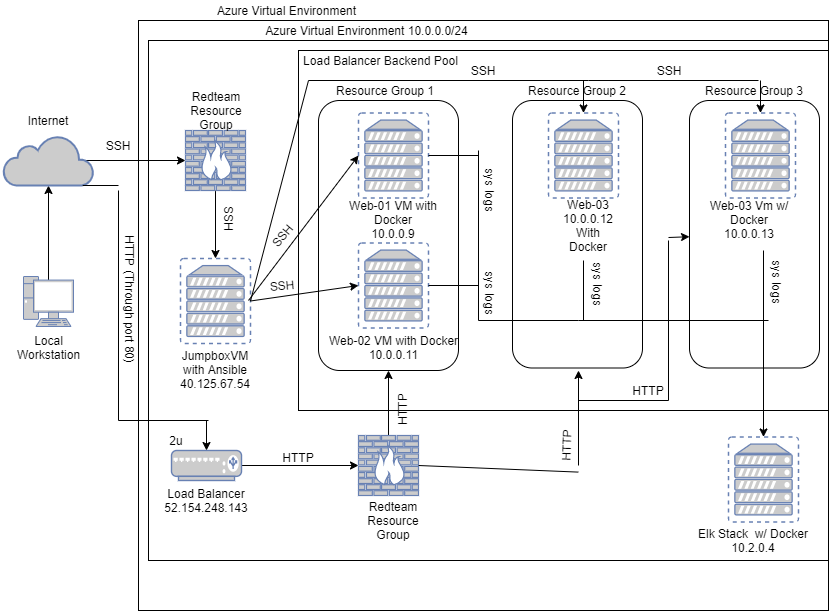

The diagram above was exported from draw.io. Its source (the exported page's mxGraphModel, read from the mxfile embedded in the PNG):
<mxGraphModel dx="868" dy="450" grid="1" gridSize="10" guides="1" tooltips="1" connect="1" arrows="1" fold="1" page="1" pageScale="1" pageWidth="850" pageHeight="1100" math="0" shadow="0">
  <root>
    <mxCell id="0" />
    <mxCell id="1" parent="0" />
    <mxCell id="IfpcaMleMa5tVLsjTlOg-74" value="" style="rounded=0;whiteSpace=wrap;html=1;" parent="1" vertex="1">
      <mxGeometry x="160" y="30" width="690" height="590" as="geometry" />
    </mxCell>
    <mxCell id="IfpcaMleMa5tVLsjTlOg-22" value="" style="rounded=0;whiteSpace=wrap;html=1;" parent="1" vertex="1">
      <mxGeometry x="170" y="50" width="680" height="520" as="geometry" />
    </mxCell>
    <mxCell id="IfpcaMleMa5tVLsjTlOg-73" value="" style="rounded=0;whiteSpace=wrap;html=1;" parent="1" vertex="1">
      <mxGeometry x="320" y="60" width="530" height="360" as="geometry" />
    </mxCell>
    <mxCell id="IfpcaMleMa5tVLsjTlOg-25" value="" style="rounded=1;whiteSpace=wrap;html=1;" parent="1" vertex="1">
      <mxGeometry x="711" y="110" width="130" height="267.5" as="geometry" />
    </mxCell>
    <mxCell id="IfpcaMleMa5tVLsjTlOg-24" value="" style="rounded=1;whiteSpace=wrap;html=1;" parent="1" vertex="1">
      <mxGeometry x="534" y="110" width="130" height="267.5" as="geometry" />
    </mxCell>
    <mxCell id="IfpcaMleMa5tVLsjTlOg-23" value="" style="rounded=1;whiteSpace=wrap;html=1;" parent="1" vertex="1">
      <mxGeometry x="340" y="110" width="140" height="270" as="geometry" />
    </mxCell>
    <mxCell id="IfpcaMleMa5tVLsjTlOg-27" style="edgeStyle=orthogonalEdgeStyle;rounded=0;orthogonalLoop=1;jettySize=auto;html=1;exitX=0.5;exitY=0.07;exitDx=0;exitDy=0;exitPerimeter=0;" parent="1" source="IfpcaMleMa5tVLsjTlOg-3" target="IfpcaMleMa5tVLsjTlOg-4" edge="1">
      <mxGeometry relative="1" as="geometry" />
    </mxCell>
    <mxCell id="IfpcaMleMa5tVLsjTlOg-3" value="" style="fontColor=#0066CC;verticalAlign=top;verticalLabelPosition=bottom;labelPosition=center;align=center;html=1;outlineConnect=0;fillColor=#CCCCCC;strokeColor=#6881B3;gradientColor=none;gradientDirection=north;strokeWidth=2;shape=mxgraph.networks.pc;" parent="1" vertex="1">
      <mxGeometry x="45" y="286" width="50" height="50" as="geometry" />
    </mxCell>
    <mxCell id="IfpcaMleMa5tVLsjTlOg-28" style="edgeStyle=orthogonalEdgeStyle;rounded=0;orthogonalLoop=1;jettySize=auto;html=1;exitX=0.91;exitY=0.5;exitDx=0;exitDy=0;exitPerimeter=0;" parent="1" source="IfpcaMleMa5tVLsjTlOg-4" target="IfpcaMleMa5tVLsjTlOg-5" edge="1">
      <mxGeometry relative="1" as="geometry" />
    </mxCell>
    <mxCell id="IfpcaMleMa5tVLsjTlOg-4" value="" style="html=1;outlineConnect=0;fillColor=#CCCCCC;strokeColor=#6881B3;gradientColor=none;gradientDirection=north;strokeWidth=2;shape=mxgraph.networks.cloud;fontColor=#ffffff;" parent="1" vertex="1">
      <mxGeometry x="25" y="145" width="90" height="50" as="geometry" />
    </mxCell>
    <mxCell id="IfpcaMleMa5tVLsjTlOg-29" style="edgeStyle=orthogonalEdgeStyle;rounded=0;orthogonalLoop=1;jettySize=auto;html=1;exitX=0.5;exitY=1;exitDx=0;exitDy=0;exitPerimeter=0;" parent="1" source="IfpcaMleMa5tVLsjTlOg-5" target="IfpcaMleMa5tVLsjTlOg-15" edge="1">
      <mxGeometry relative="1" as="geometry" />
    </mxCell>
    <mxCell id="IfpcaMleMa5tVLsjTlOg-5" value="" style="fontColor=#0066CC;verticalAlign=top;verticalLabelPosition=bottom;labelPosition=center;align=center;html=1;outlineConnect=0;fillColor=#CCCCCC;strokeColor=#6881B3;gradientColor=none;gradientDirection=north;strokeWidth=2;shape=mxgraph.networks.firewall;" parent="1" vertex="1">
      <mxGeometry x="207" y="140" width="60" height="60" as="geometry" />
    </mxCell>
    <mxCell id="IfpcaMleMa5tVLsjTlOg-58" style="edgeStyle=orthogonalEdgeStyle;rounded=0;orthogonalLoop=1;jettySize=auto;html=1;exitX=1;exitY=0.5;exitDx=0;exitDy=0;exitPerimeter=0;" parent="1" source="IfpcaMleMa5tVLsjTlOg-6" target="IfpcaMleMa5tVLsjTlOg-11" edge="1">
      <mxGeometry relative="1" as="geometry" />
    </mxCell>
    <mxCell id="IfpcaMleMa5tVLsjTlOg-6" value="" style="fontColor=#0066CC;verticalAlign=top;verticalLabelPosition=bottom;labelPosition=center;align=center;html=1;outlineConnect=0;fillColor=#CCCCCC;strokeColor=#6881B3;gradientColor=none;gradientDirection=north;strokeWidth=2;shape=mxgraph.networks.load_balancer;" parent="1" vertex="1">
      <mxGeometry x="193" y="460" width="70" height="30" as="geometry" />
    </mxCell>
    <mxCell id="IfpcaMleMa5tVLsjTlOg-7" value="" style="fontColor=#0066CC;verticalAlign=top;verticalLabelPosition=bottom;labelPosition=center;align=center;html=1;outlineConnect=0;fillColor=#CCCCCC;strokeColor=#6881B3;gradientColor=none;gradientDirection=north;strokeWidth=2;shape=mxgraph.networks.virtual_server;" parent="1" vertex="1">
      <mxGeometry x="380" y="122.5" width="70" height="85" as="geometry" />
    </mxCell>
    <mxCell id="IfpcaMleMa5tVLsjTlOg-8" value="" style="fontColor=#0066CC;verticalAlign=top;verticalLabelPosition=bottom;labelPosition=center;align=center;html=1;outlineConnect=0;fillColor=#CCCCCC;strokeColor=#6881B3;gradientColor=none;gradientDirection=north;strokeWidth=2;shape=mxgraph.networks.virtual_server;" parent="1" vertex="1">
      <mxGeometry x="380" y="252.5" width="70" height="85" as="geometry" />
    </mxCell>
    <mxCell id="IfpcaMleMa5tVLsjTlOg-9" value="" style="fontColor=#0066CC;verticalAlign=top;verticalLabelPosition=bottom;labelPosition=center;align=center;html=1;outlineConnect=0;fillColor=#CCCCCC;strokeColor=#6881B3;gradientColor=none;gradientDirection=north;strokeWidth=2;shape=mxgraph.networks.virtual_server;" parent="1" vertex="1">
      <mxGeometry x="570" y="122.5" width="70" height="85" as="geometry" />
    </mxCell>
    <mxCell id="IfpcaMleMa5tVLsjTlOg-10" value="" style="fontColor=#0066CC;verticalAlign=top;verticalLabelPosition=bottom;labelPosition=center;align=center;html=1;outlineConnect=0;fillColor=#CCCCCC;strokeColor=#6881B3;gradientColor=none;gradientDirection=north;strokeWidth=2;shape=mxgraph.networks.virtual_server;" parent="1" vertex="1">
      <mxGeometry x="747" y="122.5" width="70" height="85" as="geometry" />
    </mxCell>
    <mxCell id="IfpcaMleMa5tVLsjTlOg-60" style="edgeStyle=orthogonalEdgeStyle;rounded=0;orthogonalLoop=1;jettySize=auto;html=1;exitX=0.5;exitY=0;exitDx=0;exitDy=0;exitPerimeter=0;entryX=0.5;entryY=1;entryDx=0;entryDy=0;" parent="1" source="IfpcaMleMa5tVLsjTlOg-11" target="IfpcaMleMa5tVLsjTlOg-23" edge="1">
      <mxGeometry relative="1" as="geometry" />
    </mxCell>
    <mxCell id="IfpcaMleMa5tVLsjTlOg-11" value="" style="fontColor=#0066CC;verticalAlign=top;verticalLabelPosition=bottom;labelPosition=center;align=center;html=1;outlineConnect=0;fillColor=#CCCCCC;strokeColor=#6881B3;gradientColor=none;gradientDirection=north;strokeWidth=2;shape=mxgraph.networks.firewall;" parent="1" vertex="1">
      <mxGeometry x="380" y="445" width="60" height="60" as="geometry" />
    </mxCell>
    <mxCell id="IfpcaMleMa5tVLsjTlOg-12" value="" style="fontColor=#0066CC;verticalAlign=top;verticalLabelPosition=bottom;labelPosition=center;align=center;html=1;outlineConnect=0;fillColor=#CCCCCC;strokeColor=#6881B3;gradientColor=none;gradientDirection=north;strokeWidth=2;shape=mxgraph.networks.virtual_server;" parent="1" vertex="1">
      <mxGeometry x="750" y="446.5" width="70" height="85" as="geometry" />
    </mxCell>
    <mxCell id="IfpcaMleMa5tVLsjTlOg-13" value="Internet" style="text;html=1;strokeColor=none;fillColor=none;align=center;verticalAlign=middle;whiteSpace=wrap;rounded=0;" parent="1" vertex="1">
      <mxGeometry x="25" y="120" width="90" height="20" as="geometry" />
    </mxCell>
    <mxCell id="IfpcaMleMa5tVLsjTlOg-14" value="Web-01 VM with Docker&lt;br&gt;10.0.0.9" style="text;html=1;strokeColor=none;fillColor=none;align=center;verticalAlign=middle;whiteSpace=wrap;rounded=0;" parent="1" vertex="1">
      <mxGeometry x="370" y="219" width="90" height="20" as="geometry" />
    </mxCell>
    <mxCell id="IfpcaMleMa5tVLsjTlOg-15" value="" style="fontColor=#0066CC;verticalAlign=top;verticalLabelPosition=bottom;labelPosition=center;align=center;html=1;outlineConnect=0;fillColor=#CCCCCC;strokeColor=#6881B3;gradientColor=none;gradientDirection=north;strokeWidth=2;shape=mxgraph.networks.virtual_server;" parent="1" vertex="1">
      <mxGeometry x="202" y="268" width="70" height="85" as="geometry" />
    </mxCell>
    <mxCell id="IfpcaMleMa5tVLsjTlOg-19" value="Web-02 VM with Docker&lt;br&gt;10.0.0.11" style="text;html=1;strokeColor=none;fillColor=none;align=center;verticalAlign=middle;whiteSpace=wrap;rounded=0;" parent="1" vertex="1">
      <mxGeometry x="347.5" y="347" width="135" height="20" as="geometry" />
    </mxCell>
    <mxCell id="IfpcaMleMa5tVLsjTlOg-21" value="Load Balancer&lt;br&gt;52.154.248.143" style="text;html=1;strokeColor=none;fillColor=none;align=center;verticalAlign=middle;whiteSpace=wrap;rounded=0;" parent="1" vertex="1">
      <mxGeometry x="153" y="500" width="150" height="20" as="geometry" />
    </mxCell>
    <mxCell id="IfpcaMleMa5tVLsjTlOg-32" style="edgeStyle=orthogonalEdgeStyle;rounded=0;orthogonalLoop=1;jettySize=auto;html=1;exitX=0.5;exitY=1;exitDx=0;exitDy=0;exitPerimeter=0;" parent="1" source="IfpcaMleMa5tVLsjTlOg-15" target="IfpcaMleMa5tVLsjTlOg-15" edge="1">
      <mxGeometry relative="1" as="geometry" />
    </mxCell>
    <mxCell id="IfpcaMleMa5tVLsjTlOg-33" value="JumpboxVM with Ansible&lt;br&gt;40.125.67.54" style="text;html=1;strokeColor=none;fillColor=none;align=center;verticalAlign=middle;whiteSpace=wrap;rounded=0;" parent="1" vertex="1">
      <mxGeometry x="217" y="353" width="40" height="51" as="geometry" />
    </mxCell>
    <mxCell id="IfpcaMleMa5tVLsjTlOg-39" value="" style="endArrow=none;html=1;exitX=1;exitY=0.5;exitDx=0;exitDy=0;exitPerimeter=0;" parent="1" source="IfpcaMleMa5tVLsjTlOg-15" edge="1">
      <mxGeometry width="50" height="50" relative="1" as="geometry">
        <mxPoint x="530" y="310" as="sourcePoint" />
        <mxPoint x="330" y="90" as="targetPoint" />
      </mxGeometry>
    </mxCell>
    <mxCell id="IfpcaMleMa5tVLsjTlOg-40" value="" style="endArrow=none;html=1;" parent="1" edge="1">
      <mxGeometry width="50" height="50" relative="1" as="geometry">
        <mxPoint x="330" y="90" as="sourcePoint" />
        <mxPoint x="610" y="90" as="targetPoint" />
      </mxGeometry>
    </mxCell>
    <mxCell id="IfpcaMleMa5tVLsjTlOg-43" value="" style="endArrow=none;html=1;" parent="1" edge="1">
      <mxGeometry width="50" height="50" relative="1" as="geometry">
        <mxPoint x="780" y="90" as="sourcePoint" />
        <mxPoint x="610" y="90" as="targetPoint" />
      </mxGeometry>
    </mxCell>
    <mxCell id="IfpcaMleMa5tVLsjTlOg-46" value="" style="endArrow=none;html=1;exitX=0.88;exitY=1;exitDx=0;exitDy=0;exitPerimeter=0;" parent="1" source="IfpcaMleMa5tVLsjTlOg-4" edge="1">
      <mxGeometry width="50" height="50" relative="1" as="geometry">
        <mxPoint x="530" y="310" as="sourcePoint" />
        <mxPoint x="140" y="195" as="targetPoint" />
      </mxGeometry>
    </mxCell>
    <mxCell id="IfpcaMleMa5tVLsjTlOg-47" value="" style="endArrow=none;html=1;" parent="1" edge="1">
      <mxGeometry width="50" height="50" relative="1" as="geometry">
        <mxPoint x="140" y="430" as="sourcePoint" />
        <mxPoint x="140" y="200" as="targetPoint" />
      </mxGeometry>
    </mxCell>
    <mxCell id="IfpcaMleMa5tVLsjTlOg-48" value="" style="endArrow=none;html=1;" parent="1" edge="1">
      <mxGeometry width="50" height="50" relative="1" as="geometry">
        <mxPoint x="140" y="430" as="sourcePoint" />
        <mxPoint x="230" y="430" as="targetPoint" />
      </mxGeometry>
    </mxCell>
    <mxCell id="IfpcaMleMa5tVLsjTlOg-49" value="HTTP (Through port 80)" style="text;html=1;strokeColor=none;fillColor=none;align=center;verticalAlign=middle;whiteSpace=wrap;rounded=0;rotation=90;" parent="1" vertex="1">
      <mxGeometry x="78" y="299" width="148" height="20" as="geometry" />
    </mxCell>
    <mxCell id="IfpcaMleMa5tVLsjTlOg-50" value="SSH" style="text;html=1;strokeColor=none;fillColor=none;align=center;verticalAlign=middle;whiteSpace=wrap;rounded=0;" parent="1" vertex="1">
      <mxGeometry x="120" y="145" width="40" height="20" as="geometry" />
    </mxCell>
    <mxCell id="IfpcaMleMa5tVLsjTlOg-51" value="" style="endArrow=classic;html=1;" parent="1" target="IfpcaMleMa5tVLsjTlOg-6" edge="1">
      <mxGeometry width="50" height="50" relative="1" as="geometry">
        <mxPoint x="228" y="430" as="sourcePoint" />
        <mxPoint x="580" y="260" as="targetPoint" />
      </mxGeometry>
    </mxCell>
    <mxCell id="IfpcaMleMa5tVLsjTlOg-53" value="" style="endArrow=classic;html=1;entryX=0;entryY=0.5;entryDx=0;entryDy=0;entryPerimeter=0;" parent="1" target="IfpcaMleMa5tVLsjTlOg-7" edge="1">
      <mxGeometry width="50" height="50" relative="1" as="geometry">
        <mxPoint x="270" y="310" as="sourcePoint" />
        <mxPoint x="580" y="260" as="targetPoint" />
      </mxGeometry>
    </mxCell>
    <mxCell id="IfpcaMleMa5tVLsjTlOg-54" value="" style="endArrow=classic;html=1;exitX=1;exitY=0.5;exitDx=0;exitDy=0;exitPerimeter=0;entryX=0;entryY=0.5;entryDx=0;entryDy=0;entryPerimeter=0;" parent="1" source="IfpcaMleMa5tVLsjTlOg-15" target="IfpcaMleMa5tVLsjTlOg-8" edge="1">
      <mxGeometry width="50" height="50" relative="1" as="geometry">
        <mxPoint x="530" y="310" as="sourcePoint" />
        <mxPoint x="580" y="260" as="targetPoint" />
      </mxGeometry>
    </mxCell>
    <mxCell id="IfpcaMleMa5tVLsjTlOg-55" value="" style="endArrow=classic;html=1;entryX=0.5;entryY=0;entryDx=0;entryDy=0;entryPerimeter=0;" parent="1" target="IfpcaMleMa5tVLsjTlOg-9" edge="1">
      <mxGeometry width="50" height="50" relative="1" as="geometry">
        <mxPoint x="605" y="90" as="sourcePoint" />
        <mxPoint x="580" y="260" as="targetPoint" />
      </mxGeometry>
    </mxCell>
    <mxCell id="IfpcaMleMa5tVLsjTlOg-56" value="" style="endArrow=classic;html=1;entryX=0.5;entryY=0;entryDx=0;entryDy=0;entryPerimeter=0;" parent="1" target="IfpcaMleMa5tVLsjTlOg-10" edge="1">
      <mxGeometry width="50" height="50" relative="1" as="geometry">
        <mxPoint x="782" y="90" as="sourcePoint" />
        <mxPoint x="580" y="260" as="targetPoint" />
      </mxGeometry>
    </mxCell>
    <mxCell id="IfpcaMleMa5tVLsjTlOg-59" value="" style="endArrow=none;html=1;exitX=1;exitY=0.5;exitDx=0;exitDy=0;exitPerimeter=0;entryX=0.632;entryY=0.83;entryDx=0;entryDy=0;entryPerimeter=0;" parent="1" source="IfpcaMleMa5tVLsjTlOg-11" target="IfpcaMleMa5tVLsjTlOg-22" edge="1">
      <mxGeometry width="50" height="50" relative="1" as="geometry">
        <mxPoint x="530" y="310" as="sourcePoint" />
        <mxPoint x="580" y="260" as="targetPoint" />
      </mxGeometry>
    </mxCell>
    <mxCell id="IfpcaMleMa5tVLsjTlOg-61" value="" style="endArrow=none;html=1;" parent="1" edge="1">
      <mxGeometry width="50" height="50" relative="1" as="geometry">
        <mxPoint x="600" y="475" as="sourcePoint" />
        <mxPoint x="600" y="395" as="targetPoint" />
      </mxGeometry>
    </mxCell>
    <mxCell id="IfpcaMleMa5tVLsjTlOg-62" value="" style="endArrow=classic;html=1;" parent="1" edge="1">
      <mxGeometry width="50" height="50" relative="1" as="geometry">
        <mxPoint x="600" y="400" as="sourcePoint" />
        <mxPoint x="600" y="380" as="targetPoint" />
      </mxGeometry>
    </mxCell>
    <mxCell id="IfpcaMleMa5tVLsjTlOg-63" value="" style="endArrow=none;html=1;" parent="1" edge="1">
      <mxGeometry width="50" height="50" relative="1" as="geometry">
        <mxPoint x="600" y="410" as="sourcePoint" />
        <mxPoint x="690" y="410" as="targetPoint" />
      </mxGeometry>
    </mxCell>
    <mxCell id="IfpcaMleMa5tVLsjTlOg-65" value="" style="endArrow=none;html=1;" parent="1" edge="1">
      <mxGeometry width="50" height="50" relative="1" as="geometry">
        <mxPoint x="690" y="410" as="sourcePoint" />
        <mxPoint x="690" y="250" as="targetPoint" />
      </mxGeometry>
    </mxCell>
    <mxCell id="IfpcaMleMa5tVLsjTlOg-66" value="" style="endArrow=classic;html=1;" parent="1" target="IfpcaMleMa5tVLsjTlOg-25" edge="1">
      <mxGeometry width="50" height="50" relative="1" as="geometry">
        <mxPoint x="690" y="247" as="sourcePoint" />
        <mxPoint x="580" y="260" as="targetPoint" />
      </mxGeometry>
    </mxCell>
    <mxCell id="IfpcaMleMa5tVLsjTlOg-67" value="" style="endArrow=classic;html=1;" parent="1" target="IfpcaMleMa5tVLsjTlOg-12" edge="1">
      <mxGeometry width="50" height="50" relative="1" as="geometry">
        <mxPoint x="785" y="260" as="sourcePoint" />
        <mxPoint x="580" y="260" as="targetPoint" />
      </mxGeometry>
    </mxCell>
    <mxCell id="IfpcaMleMa5tVLsjTlOg-69" value="" style="endArrow=none;html=1;" parent="1" edge="1">
      <mxGeometry width="50" height="50" relative="1" as="geometry">
        <mxPoint x="600" y="330" as="sourcePoint" />
        <mxPoint x="790" y="330" as="targetPoint" />
      </mxGeometry>
    </mxCell>
    <mxCell id="IfpcaMleMa5tVLsjTlOg-70" value="" style="endArrow=none;html=1;" parent="1" edge="1">
      <mxGeometry width="50" height="50" relative="1" as="geometry">
        <mxPoint x="500" y="330" as="sourcePoint" />
        <mxPoint x="600" y="330" as="targetPoint" />
      </mxGeometry>
    </mxCell>
    <mxCell id="IfpcaMleMa5tVLsjTlOg-71" value="" style="endArrow=none;html=1;" parent="1" edge="1">
      <mxGeometry width="50" height="50" relative="1" as="geometry">
        <mxPoint x="500" y="330" as="sourcePoint" />
        <mxPoint x="500" y="160" as="targetPoint" />
      </mxGeometry>
    </mxCell>
    <mxCell id="IfpcaMleMa5tVLsjTlOg-72" value="" style="endArrow=none;html=1;exitX=1;exitY=0.5;exitDx=0;exitDy=0;exitPerimeter=0;" parent="1" source="IfpcaMleMa5tVLsjTlOg-7" edge="1">
      <mxGeometry width="50" height="50" relative="1" as="geometry">
        <mxPoint x="530" y="310" as="sourcePoint" />
        <mxPoint x="500" y="165" as="targetPoint" />
      </mxGeometry>
    </mxCell>
    <mxCell id="IfpcaMleMa5tVLsjTlOg-75" value="" style="endArrow=none;html=1;" parent="1" source="IfpcaMleMa5tVLsjTlOg-8" edge="1">
      <mxGeometry width="50" height="50" relative="1" as="geometry">
        <mxPoint x="530" y="430" as="sourcePoint" />
        <mxPoint x="500" y="295" as="targetPoint" />
      </mxGeometry>
    </mxCell>
    <mxCell id="IfpcaMleMa5tVLsjTlOg-76" value="Redteam Resource Group" style="text;html=1;strokeColor=none;fillColor=none;align=center;verticalAlign=middle;whiteSpace=wrap;rounded=0;" parent="1" vertex="1">
      <mxGeometry x="218" y="110" width="40" height="20" as="geometry" />
    </mxCell>
    <mxCell id="IfpcaMleMa5tVLsjTlOg-78" value="Redteam Resource Group" style="text;html=1;strokeColor=none;fillColor=none;align=center;verticalAlign=middle;whiteSpace=wrap;rounded=0;" parent="1" vertex="1">
      <mxGeometry x="395" y="520" width="40" height="20" as="geometry" />
    </mxCell>
    <mxCell id="IfpcaMleMa5tVLsjTlOg-79" value="SSH" style="text;html=1;strokeColor=none;fillColor=none;align=center;verticalAlign=middle;whiteSpace=wrap;rounded=0;rotation=0;" parent="1" vertex="1">
      <mxGeometry x="485" y="70" width="40" height="20" as="geometry" />
    </mxCell>
    <mxCell id="IfpcaMleMa5tVLsjTlOg-80" value="SSH" style="text;html=1;strokeColor=none;fillColor=none;align=center;verticalAlign=middle;whiteSpace=wrap;rounded=0;rotation=-50;" parent="1" vertex="1">
      <mxGeometry x="283.99563916494105" y="234.9967069768066" width="40" height="20" as="geometry" />
    </mxCell>
    <mxCell id="IfpcaMleMa5tVLsjTlOg-81" value="SSH" style="text;html=1;strokeColor=none;fillColor=none;align=center;verticalAlign=middle;whiteSpace=wrap;rounded=0;rotation=-5;" parent="1" vertex="1">
      <mxGeometry x="283.9961966249206" y="284.9987649592449" width="40" height="20" as="geometry" />
    </mxCell>
    <mxCell id="IfpcaMleMa5tVLsjTlOg-83" value="SSH" style="text;html=1;strokeColor=none;fillColor=none;align=center;verticalAlign=middle;whiteSpace=wrap;rounded=0;rotation=0;" parent="1" vertex="1">
      <mxGeometry x="671" y="70" width="40" height="20" as="geometry" />
    </mxCell>
    <mxCell id="IfpcaMleMa5tVLsjTlOg-84" value="HTTP" style="text;html=1;strokeColor=none;fillColor=none;align=center;verticalAlign=middle;whiteSpace=wrap;rounded=0;rotation=-88;" parent="1" vertex="1">
      <mxGeometry x="568" y="445" width="40" height="20" as="geometry" />
    </mxCell>
    <mxCell id="IfpcaMleMa5tVLsjTlOg-85" value="HTTP" style="text;html=1;strokeColor=none;fillColor=none;align=center;verticalAlign=middle;whiteSpace=wrap;rounded=0;" parent="1" vertex="1">
      <mxGeometry x="650" y="390" width="40" height="20" as="geometry" />
    </mxCell>
    <mxCell id="IfpcaMleMa5tVLsjTlOg-86" value="HTTP" style="text;html=1;strokeColor=none;fillColor=none;align=center;verticalAlign=middle;whiteSpace=wrap;rounded=0;rotation=-90;" parent="1" vertex="1">
      <mxGeometry x="404" y="409" width="40" height="20" as="geometry" />
    </mxCell>
    <mxCell id="IfpcaMleMa5tVLsjTlOg-88" value="HTTP" style="text;html=1;strokeColor=none;fillColor=none;align=center;verticalAlign=middle;whiteSpace=wrap;rounded=0;" parent="1" vertex="1">
      <mxGeometry x="300" y="457" width="40" height="20" as="geometry" />
    </mxCell>
    <mxCell id="IfpcaMleMa5tVLsjTlOg-89" value="SSH" style="text;html=1;strokeColor=none;fillColor=none;align=center;verticalAlign=middle;whiteSpace=wrap;rounded=0;rotation=90;" parent="1" vertex="1">
      <mxGeometry x="231" y="218" width="40" height="20" as="geometry" />
    </mxCell>
    <mxCell id="IfpcaMleMa5tVLsjTlOg-90" value="Resource Group 1" style="text;html=1;strokeColor=none;fillColor=none;align=center;verticalAlign=middle;whiteSpace=wrap;rounded=0;" parent="1" vertex="1">
      <mxGeometry x="347" y="90" width="120" height="20" as="geometry" />
    </mxCell>
    <mxCell id="IfpcaMleMa5tVLsjTlOg-91" value="Resource Group 2" style="text;html=1;strokeColor=none;fillColor=none;align=center;verticalAlign=middle;whiteSpace=wrap;rounded=0;" parent="1" vertex="1">
      <mxGeometry x="539" y="90" width="120" height="20" as="geometry" />
    </mxCell>
    <mxCell id="IfpcaMleMa5tVLsjTlOg-92" value="Resource Group 3" style="text;html=1;strokeColor=none;fillColor=none;align=center;verticalAlign=middle;whiteSpace=wrap;rounded=0;" parent="1" vertex="1">
      <mxGeometry x="716" y="90" width="120" height="20" as="geometry" />
    </mxCell>
    <mxCell id="IfpcaMleMa5tVLsjTlOg-94" value="Azure Virtual Environment" style="text;html=1;strokeColor=none;fillColor=none;align=center;verticalAlign=middle;whiteSpace=wrap;rounded=0;" parent="1" vertex="1">
      <mxGeometry x="226" y="10" width="165" height="20" as="geometry" />
    </mxCell>
    <mxCell id="ftq1r707piZMtdA7zGRJ-1" value="Web-03&lt;br&gt;10.0.0.12&lt;br&gt;With Docker&lt;br&gt;" style="text;html=1;strokeColor=none;fillColor=none;align=center;verticalAlign=middle;whiteSpace=wrap;rounded=0;" parent="1" vertex="1">
      <mxGeometry x="590" y="225" width="40" height="20" as="geometry" />
    </mxCell>
    <mxCell id="ftq1r707piZMtdA7zGRJ-2" value="" style="endArrow=none;html=1;" parent="1" edge="1">
      <mxGeometry width="50" height="50" relative="1" as="geometry">
        <mxPoint x="605" y="330" as="sourcePoint" />
        <mxPoint x="605" y="270" as="targetPoint" />
      </mxGeometry>
    </mxCell>
    <mxCell id="Aig7ZDeC8UZAwVgMF--H-2" value="Elk Stack&amp;nbsp; w/ Docker&lt;br&gt;10.2.0.4&lt;br&gt;" style="text;html=1;strokeColor=none;fillColor=none;align=center;verticalAlign=middle;whiteSpace=wrap;rounded=0;" parent="1" vertex="1">
      <mxGeometry x="714" y="530" width="122" height="40" as="geometry" />
    </mxCell>
    <mxCell id="Aig7ZDeC8UZAwVgMF--H-3" value="Web-03 Vm w/ Docker&lt;br&gt;10.0.0.13" style="text;html=1;strokeColor=none;fillColor=none;align=center;verticalAlign=middle;whiteSpace=wrap;rounded=0;" parent="1" vertex="1">
      <mxGeometry x="722" y="219" width="98" height="20" as="geometry" />
    </mxCell>
    <mxCell id="Aig7ZDeC8UZAwVgMF--H-4" value="Azure Virtual Environment 10.0.0.0/24" style="text;html=1;strokeColor=none;fillColor=none;align=center;verticalAlign=middle;whiteSpace=wrap;rounded=0;" parent="1" vertex="1">
      <mxGeometry x="257" y="30" width="263" height="20" as="geometry" />
    </mxCell>
    <mxCell id="Aig7ZDeC8UZAwVgMF--H-5" value="Load Balancer Backend Pool" style="text;html=1;strokeColor=none;fillColor=none;align=center;verticalAlign=middle;whiteSpace=wrap;rounded=0;" parent="1" vertex="1">
      <mxGeometry x="271" y="60" width="263" height="20" as="geometry" />
    </mxCell>
    <mxCell id="Aig7ZDeC8UZAwVgMF--H-6" value="2u" style="text;html=1;strokeColor=none;fillColor=none;align=center;verticalAlign=middle;whiteSpace=wrap;rounded=0;" parent="1" vertex="1">
      <mxGeometry x="178" y="440" width="40" height="20" as="geometry" />
    </mxCell>
    <mxCell id="Aig7ZDeC8UZAwVgMF--H-9" value="Local Workstation" style="text;html=1;strokeColor=none;fillColor=none;align=center;verticalAlign=middle;whiteSpace=wrap;rounded=0;" parent="1" vertex="1">
      <mxGeometry x="22.5" y="347" width="95" height="20" as="geometry" />
    </mxCell>
    <mxCell id="Aig7ZDeC8UZAwVgMF--H-12" value="sys logs" style="text;html=1;strokeColor=none;fillColor=none;align=center;verticalAlign=middle;whiteSpace=wrap;rounded=0;rotation=90;" parent="1" vertex="1">
      <mxGeometry x="483" y="190" width="58" height="20" as="geometry" />
    </mxCell>
    <mxCell id="Aig7ZDeC8UZAwVgMF--H-13" value="sys logs" style="text;html=1;strokeColor=none;fillColor=none;align=center;verticalAlign=middle;whiteSpace=wrap;rounded=0;rotation=90;" parent="1" vertex="1">
      <mxGeometry x="486" y="293" width="52" height="20" as="geometry" />
    </mxCell>
    <mxCell id="Aig7ZDeC8UZAwVgMF--H-14" value="sys logs" style="text;html=1;strokeColor=none;fillColor=none;align=center;verticalAlign=middle;whiteSpace=wrap;rounded=0;rotation=90;" parent="1" vertex="1">
      <mxGeometry x="587.5" y="283.5" width="65" height="20" as="geometry" />
    </mxCell>
    <mxCell id="Aig7ZDeC8UZAwVgMF--H-15" value="sys logs" style="text;html=1;strokeColor=none;fillColor=none;align=center;verticalAlign=middle;whiteSpace=wrap;rounded=0;rotation=90;" parent="1" vertex="1">
      <mxGeometry x="763.75" y="281.25" width="70.5" height="20" as="geometry" />
    </mxCell>
  </root>
</mxGraphModel>